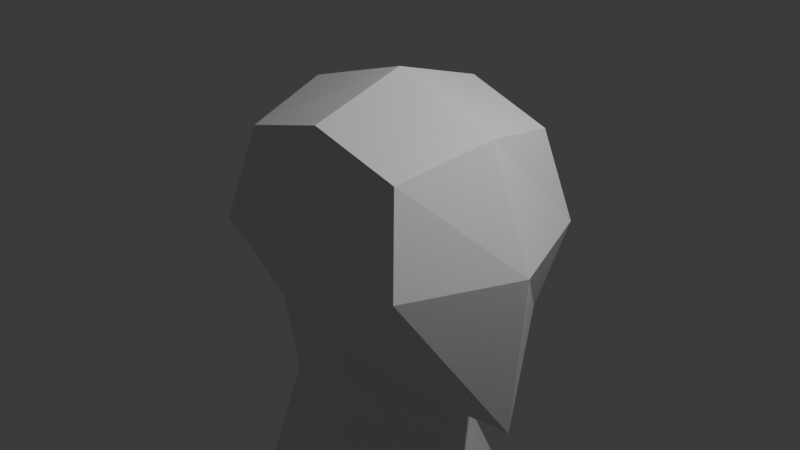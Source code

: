 # Source: test.gltf.blend  (saved by Blender 4.5.90; exported with 4.5.12 LTS)
import bpy
from mathutils import Matrix  # noqa: F401  (used for matrix-valued properties, if any)

bpy.ops.wm.read_factory_settings(use_empty=True)
scene = bpy.context.scene
scene.name = 'Scene'

# ---- collections
col_collection = bpy.data.collections.new('Collection'); scene.collection.children.link(col_collection)

# ---- materials (node trees are filled in below, after node groups)
mat_material = bpy.data.materials.new('Material')
mat_material.alpha_threshold = 0.0
mat_material.roughness = 0.5
mat_material.line_color = (0.0, 0.0, 0.0, 1.0)

# ---- material node trees
mat_material.use_nodes = True; mat_material.node_tree.nodes.clear()
_N = mat_material.node_tree.nodes; _L = mat_material.node_tree.links
n0 = _N.new('ShaderNodeOutputMaterial'); n0.name = 'Material Output'; n0.location = (200, 100)
n1 = _N.new('ShaderNodeBsdfPrincipled'); n1.name = 'Principled BSDF'; n1.location = (-200, 100)
n1.inputs[3].default_value = 1.45
_L.new(n1.outputs[0], n0.inputs[0])
n0.is_active_output = True

# ---- world
world_world = bpy.data.worlds.new('World'); scene.world = world_world
world_world.use_nodes = True; world_world.node_tree.nodes.clear()
_N = world_world.node_tree.nodes; _L = world_world.node_tree.links
n0 = _N.new('ShaderNodeOutputWorld'); n0.name = 'World Output'; n0.location = (200, 100)
n1 = _N.new('ShaderNodeBackground'); n1.name = 'Background'; n1.location = (-200, 100)
n1.inputs[0].default_value = (0.05088, 0.05088, 0.05088, 1.0)
_L.new(n1.outputs[0], n0.inputs[0])
n0.is_active_output = True
world_world.color = (0.05088, 0.05088, 0.05088)
world_world.sun_shadow_jitter_overblur = 0.0

# ---- cameras
cam_camera = bpy.data.cameras.new('Camera')
cam_camera.clip_end = 100.0
cam_camera.ortho_scale = 7.314

# ---- lights
light_light = bpy.data.lights.new('Light', 'POINT')
light_light.energy = 1000.0
light_light.shadow_soft_size = 0.1

# ---- meshes
me_cube = bpy.data.meshes.new('Cube')
me_cube.from_pydata([(1.0, 1.0, 1.0), (1.0, 1.0, -1.0), (1.0, -1.0, 1.0), (1.0, -1.0, -1.0), (-1.0, 1.0, 1.0), (-1.0, 0.7531, -1.0), (-1.0, -1.0, 1.0), (-1.0, -0.7531, -1.0), (-1.225, 2.127e-05, -1.225), (0.0, 0.7916, -1.225), (1.225, 1.225, 0.0), (-1.225, -1.225, 0.0), (1.225, -1.225, 0.0), (-1.225, 1.225, 0.0), (0.0, -1.044, 1.29), (1.225, 0.0, 1.225), (0.0, -0.7916, -1.225), (-1.225, 0.0, 1.225), (0.0, 1.044, 1.29), (1.581, 4.327e-06, -1.814), (0.0, 1.252, 0.0), (1.732, 0.0, 0.0), (0.6712, 0.0002501, -1.941), (-1.732, 0.0, 0.0), (0.0, -1.252, 0.0), (0.0, 0.0, 1.613), (-1.005, 1.0, -2.99), (-1.005, -1.0, -2.99), (-1.23, 2.002e-05, -2.99), (-0.005167, 1.206, -2.99), (-0.005167, -1.206, -2.99), (0.7997, 0.01301, -2.99), (0.5455, 0.005139, -2.465), (-0.002607, 0.716, -2.106), (-1.227, 0.0005451, -2.106), (-1.003, -0.5836, -1.993), (-0.002607, -0.7149, -2.106), (-1.003, 0.5847, -1.993), (-1.207, 1.337, -3.978), (-1.207, -1.338, -3.978), (-1.507, -0.0007082, -3.978), (0.1309, 1.612, -3.978), (0.1309, -1.613, -3.978), (1.207, 0.01667, -3.978), (-1.113, 1.18, -5.249), (-1.113, -1.181, -5.249), (-1.378, -0.0003686, -5.249), (0.06744, 1.423, -5.249), (0.06744, -1.423, -5.249), (1.017, 0.01496, -5.249), (-0.9734, 0.9467, -6.59), (-0.9734, -0.9465, -6.59), (-1.186, 0.0001356, -6.59), (-0.02676, 1.141, -6.59), (-0.02676, -1.141, -6.59), (0.735, 0.01243, -6.59), (-1.195, 1.317, -8.426), (-1.195, -1.318, -8.426), (-1.491, -0.000665, -8.426), (0.1228, 1.588, -8.426), (0.1228, -1.589, -8.426), (1.183, 0.01645, -8.426)], [], [(25, 17, 6, 14), (24, 14, 6, 11), (23, 17, 4, 13), (22, 19, 3, 16), (21, 15, 2, 12), (20, 18, 0, 10), (9, 20, 10, 1), (5, 13, 20, 9), (13, 4, 18, 20), (19, 21, 12, 3), (1, 10, 21, 19), (10, 0, 15, 21), (35, 34, 28, 27), (33, 32, 31, 29), (9, 1, 19, 22), (8, 23, 13, 5), (7, 11, 23, 8), (11, 6, 17, 23), (16, 24, 11, 7), (3, 12, 24, 16), (12, 2, 14, 24), (15, 25, 14, 2), (0, 18, 25, 15), (18, 4, 17, 25), (30, 27, 39, 42), (29, 31, 43, 41), (36, 35, 27, 30), (37, 33, 29, 26), (34, 37, 26, 28), (32, 36, 30, 31), (22, 16, 36, 32), (8, 5, 37, 34), (5, 9, 33, 37), (16, 7, 35, 36), (9, 22, 32, 33), (7, 8, 34, 35), (42, 39, 45, 48), (41, 43, 49, 47), (26, 29, 41, 38), (31, 30, 42, 43), (28, 26, 38, 40), (27, 28, 40, 39), (46, 44, 50, 52), (49, 48, 54, 55), (38, 41, 47, 44), (43, 42, 48, 49), (40, 38, 44, 46), (39, 40, 46, 45), (54, 51, 57, 60), (53, 55, 61, 59), (45, 46, 52, 51), (47, 49, 55, 53), (48, 45, 51, 54), (44, 47, 53, 50), (58, 61, 60, 57), (56, 59, 61, 58), (50, 53, 59, 56), (55, 54, 60, 61), (52, 50, 56, 58), (51, 52, 58, 57)])
_uv = me_cube.uv_layers.new(name='UVMap')
_uv.uv.foreach_set('vector', [0.75, 0.625, 0.875, 0.625, 0.875, 0.75, 0.75, 0.75, 0.5, 0.875, 0.625, 0.875, 0.625, 1.0, 0.5, 1.0, 0.5, 0.125, 0.625, 0.125, 0.625, 0.25, 0.5, 0.25, 0.25, 0.625, 0.375, 0.625, 0.375, 0.75, 0.25, 0.75, 0.5, 0.625, 0.625, 0.625, 0.625, 0.75, 0.5, 0.75, 0.5, 0.375, 0.625, 0.375, 0.625, 0.5, 0.5, 0.5, 0.375, 0.375, 0.5, 0.375, 0.5, 0.5, 0.375, 0.5, 0.375, 0.25, 0.5, 0.25, 0.5, 0.375, 0.375, 0.375, 0.5, 0.25, 0.625, 0.25, 0.625, 0.375, 0.5, 0.375, 0.375, 0.625, 0.5, 0.625, 0.5, 0.75, 0.375, 0.75, 0.375, 0.5, 0.5, 0.5, 0.5, 0.625, 0.375, 0.625, 0.5, 0.5, 0.625, 0.5, 0.625, 0.625, 0.5, 0.625, 0.375, 0.0, 0.375, 0.125, 0.375, 0.125, 0.375, 0.0, 0.25, 0.5, 0.25, 0.625, 0.25, 0.625, 0.25, 0.5, 0.25, 0.5, 0.375, 0.5, 0.375, 0.625, 0.25, 0.625, 0.375, 0.125, 0.5, 0.125, 0.5, 0.25, 0.375, 0.25, 0.375, 0.0, 0.5, 0.0, 0.5, 0.125, 0.375, 0.125, 0.5, 0.0, 0.625, 0.0, 0.625, 0.125, 0.5, 0.125, 0.375, 0.875, 0.5, 0.875, 0.5, 1.0, 0.375, 1.0, 0.375, 0.75, 0.5, 0.75, 0.5, 0.875, 0.375, 0.875, 0.5, 0.75, 0.625, 0.75, 0.625, 0.875, 0.5, 0.875, 0.625, 0.625, 0.75, 0.625, 0.75, 0.75, 0.625, 0.75, 0.625, 0.5, 0.75, 0.5, 0.75, 0.625, 0.625, 0.625, 0.75, 0.5, 0.875, 0.5, 0.875, 0.625, 0.75, 0.625, 0.375, 0.875, 0.375, 1.0, 0.375, 1.0, 0.375, 0.875, 0.25, 0.5, 0.25, 0.625, 0.25, 0.625, 0.25, 0.5, 0.375, 0.875, 0.375, 1.0, 0.375, 1.0, 0.375, 0.875, 0.375, 0.25, 0.375, 0.375, 0.375, 0.375, 0.375, 0.25, 0.375, 0.125, 0.375, 0.25, 0.375, 0.25, 0.375, 0.125, 0.25, 0.625, 0.25, 0.75, 0.25, 0.75, 0.25, 0.625, 0.25, 0.625, 0.25, 0.75, 0.25, 0.75, 0.25, 0.625, 0.375, 0.125, 0.375, 0.25, 0.375, 0.25, 0.375, 0.125, 0.375, 0.25, 0.375, 0.375, 0.375, 0.375, 0.375, 0.25, 0.375, 0.875, 0.375, 1.0, 0.375, 1.0, 0.375, 0.875, 0.25, 0.5, 0.25, 0.625, 0.25, 0.625, 0.25, 0.5, 0.375, 0.0, 0.375, 0.125, 0.375, 0.125, 0.375, 0.0, 0.375, 0.875, 0.375, 1.0, 0.375, 1.0, 0.375, 0.875, 0.25, 0.5, 0.25, 0.625, 0.25, 0.625, 0.25, 0.5, 0.375, 0.25, 0.375, 0.375, 0.375, 0.375, 0.375, 0.25, 0.25, 0.625, 0.25, 0.75, 0.25, 0.75, 0.25, 0.625, 0.375, 0.125, 0.375, 0.25, 0.375, 0.25, 0.375, 0.125, 0.375, 0.0, 0.375, 0.125, 0.375, 0.125, 0.375, 0.0, 0.375, 0.125, 0.375, 0.25, 0.375, 0.25, 0.375, 0.125, 0.25, 0.625, 0.25, 0.75, 0.25, 0.75, 0.25, 0.625, 0.375, 0.25, 0.375, 0.375, 0.375, 0.375, 0.375, 0.25, 0.25, 0.625, 0.25, 0.75, 0.25, 0.75, 0.25, 0.625, 0.375, 0.125, 0.375, 0.25, 0.375, 0.25, 0.375, 0.125, 0.375, 0.0, 0.375, 0.125, 0.375, 0.125, 0.375, 0.0, 0.375, 0.875, 0.375, 1.0, 0.375, 1.0, 0.375, 0.875, 0.25, 0.5, 0.25, 0.625, 0.25, 0.625, 0.25, 0.5, 0.375, 0.0, 0.375, 0.125, 0.375, 0.125, 0.375, 0.0, 0.25, 0.5, 0.25, 0.625, 0.25, 0.625, 0.25, 0.5, 0.375, 0.875, 0.375, 1.0, 0.375, 1.0, 0.375, 0.875, 0.375, 0.25, 0.375, 0.375, 0.375, 0.375, 0.375, 0.25, 0.125, 0.625, 0.25, 0.625, 0.25, 0.75, 0.125, 0.75, 0.125, 0.5, 0.25, 0.5, 0.25, 0.625, 0.125, 0.625, 0.375, 0.25, 0.375, 0.375, 0.375, 0.375, 0.375, 0.25, 0.25, 0.625, 0.25, 0.75, 0.25, 0.75, 0.25, 0.625, 0.375, 0.125, 0.375, 0.25, 0.375, 0.25, 0.375, 0.125, 0.375, 0.0, 0.375, 0.125, 0.375, 0.125, 0.375, 0.0])
me_cube.materials.append(mat_material)
me_cube.use_mirror_vertex_groups = False
me_cube.update()

# ---- objects
ob_cube = bpy.data.objects.new('Cube', me_cube)
ob_light = bpy.data.objects.new('Light', light_light)
ob_camera = bpy.data.objects.new('Camera', cam_camera)

# ---- transforms, parenting, visibility, modifiers, constraints
ob_cube.location = (0.0, 0.0, 0.0)
ob_cube.lock_rotations_4d = False
ob_cube.empty_display_type = 'ARROWS'
ob_cube.lineart.crease_threshold = 0.0
ob_light.location = (4.076, 1.005, 5.904)
ob_light.rotation_euler = (0.6503, 0.05522, 1.866)
ob_light.lock_rotations_4d = False
ob_light.empty_display_type = 'ARROWS'
ob_light.color = (0.0, 0.0, 0.0, 0.0)
ob_light.lineart.crease_threshold = 0.0
ob_camera.location = (7.359, -6.926, 4.958)
ob_camera.rotation_euler = (1.109, 0.0, 0.8149)
ob_camera.lock_rotations_4d = False
ob_camera.empty_display_type = 'ARROWS'
ob_camera.color = (0.0, 0.0, 0.0, 0.0)
ob_camera.display_type = 'WIRE'
ob_camera.lineart.crease_threshold = 0.0

# ---- collection membership
col_collection.objects.link(ob_cube)
col_collection.objects.link(ob_light)
col_collection.objects.link(ob_camera)

# ---- scene / render settings (as saved in the file)
scene.camera = ob_camera
scene.frame_start = 1; scene.frame_end = 250; scene.frame_set(1)
scene.render.engine = 'BLENDER_EEVEE_NEXT'
bpy.context.view_layer.update()
